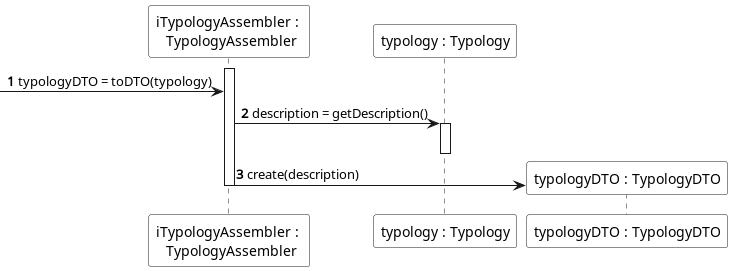

The diagram above was rendered by PlantUML. Its source (embedded in the PNG):
@startuml
autonumber

participant  "iTypologyAssembler : \n TypologyAssembler" #FFFFFF
activate "iTypologyAssembler : \n TypologyAssembler"
participant  "typology : Typology" #FFFFFF

-> "iTypologyAssembler : \n TypologyAssembler" : typologyDTO = toDTO(typology)
"iTypologyAssembler : \n TypologyAssembler" -> "typology : Typology" ++: description = getDescription()
deactivate

create participant "typologyDTO : TypologyDTO" #FFFFFF
"iTypologyAssembler : \n TypologyAssembler" -> "typologyDTO : TypologyDTO" : create(description)
deactivate "iTypologyAssembler : \n TypologyAssembler"

@enduml